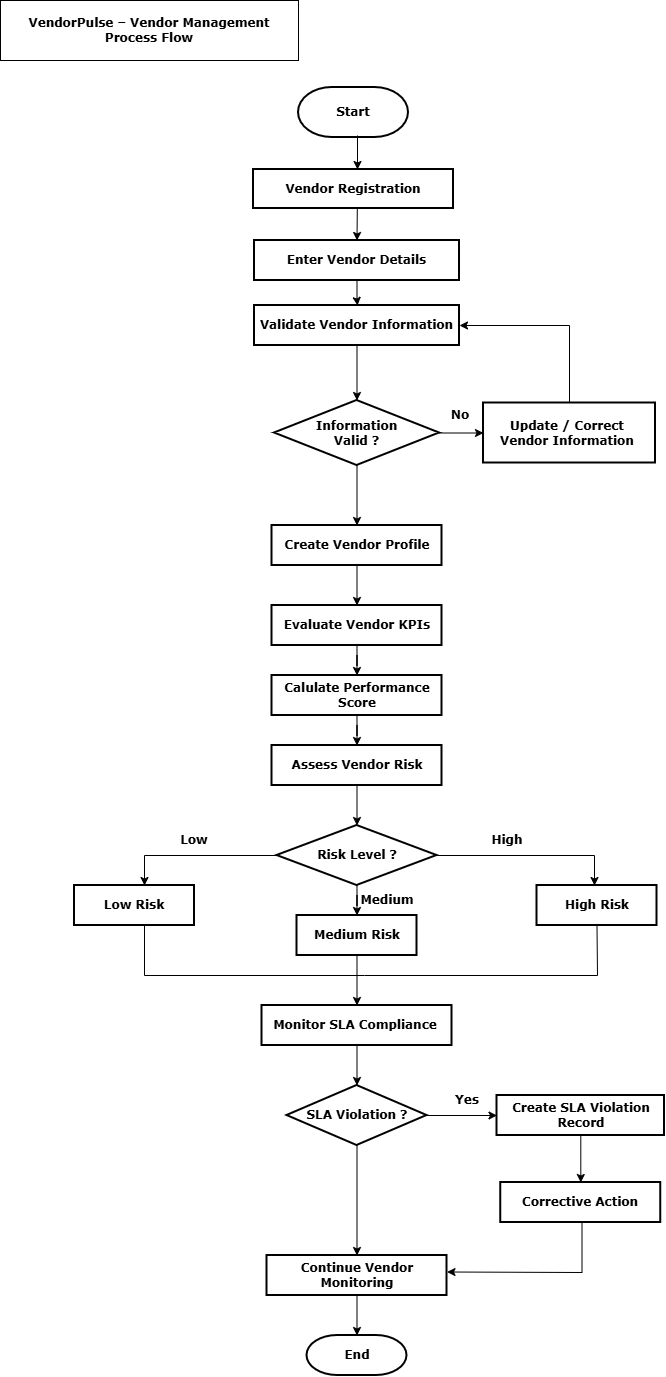

The diagram above was exported from draw.io. Its source (the exported page's mxGraphModel, read from the mxfile embedded in the PNG):
<mxGraphModel dx="1030" dy="527" grid="0" gridSize="10" guides="1" tooltips="1" connect="1" arrows="1" fold="1" page="1" pageScale="1" pageWidth="827" pageHeight="1169" background="light-dark(#ffffff, #121212)" math="0" shadow="0">
  <root>
    <mxCell id="0" />
    <mxCell id="1" parent="0" />
    <mxCell id="Dmb8lD93sIAQeX0i9Vkz-1" edge="1" parent="1" source="EPipJjEO0psGzqnYX3W2-2" style="edgeStyle=orthogonalEdgeStyle;rounded=0;orthogonalLoop=1;jettySize=auto;html=1;" target="EPipJjEO0psGzqnYX3W2-3" value="">
      <mxGeometry relative="1" as="geometry">
        <Array as="points">
          <mxPoint x="363" y="153" />
          <mxPoint x="363" y="153" />
        </Array>
      </mxGeometry>
    </mxCell>
    <mxCell id="EPipJjEO0psGzqnYX3W2-2" parent="1" style="strokeWidth=2;html=1;shape=mxgraph.flowchart.terminator;whiteSpace=wrap;fontStyle=1;fontFamily=Verdana;labelBorderColor=none;textShadow=0;" value="&lt;span&gt;Start&lt;/span&gt;" vertex="1">
      <mxGeometry height="50" width="110" x="304" y="102" as="geometry" />
    </mxCell>
    <mxCell id="EPipJjEO0psGzqnYX3W2-39" edge="1" parent="1" style="edgeStyle=orthogonalEdgeStyle;rounded=0;orthogonalLoop=1;jettySize=auto;html=1;fontStyle=1;fontFamily=Verdana;labelBorderColor=none;textShadow=0;" target="EPipJjEO0psGzqnYX3W2-5" value="">
      <mxGeometry relative="1" as="geometry">
        <mxPoint x="363" y="150" as="sourcePoint" />
      </mxGeometry>
    </mxCell>
    <mxCell id="EPipJjEO0psGzqnYX3W2-3" parent="1" style="whiteSpace=wrap;html=1;strokeWidth=2;fontStyle=1;fontFamily=Verdana;labelBorderColor=none;textShadow=0;" value="Vendor Registration" vertex="1">
      <mxGeometry height="39" width="200" x="259" y="184" as="geometry" />
    </mxCell>
    <mxCell id="EPipJjEO0psGzqnYX3W2-8" edge="1" parent="1" source="EPipJjEO0psGzqnYX3W2-5" style="edgeStyle=orthogonalEdgeStyle;rounded=0;orthogonalLoop=1;jettySize=auto;html=1;fontStyle=1;fontFamily=Verdana;labelBorderColor=none;textShadow=0;" value="">
      <mxGeometry relative="1" as="geometry">
        <mxPoint x="363" y="320" as="targetPoint" />
      </mxGeometry>
    </mxCell>
    <mxCell id="EPipJjEO0psGzqnYX3W2-5" parent="1" style="whiteSpace=wrap;html=1;strokeWidth=2;fontStyle=1;fontFamily=Verdana;labelBorderColor=none;textShadow=0;" value="Enter Vendor Details" vertex="1">
      <mxGeometry height="40" width="205" x="260" y="255" as="geometry" />
    </mxCell>
    <mxCell id="EPipJjEO0psGzqnYX3W2-10" edge="1" parent="1" source="EPipJjEO0psGzqnYX3W2-7" style="edgeStyle=orthogonalEdgeStyle;rounded=0;orthogonalLoop=1;jettySize=auto;html=1;fontStyle=1;fontFamily=Verdana;labelBorderColor=none;textShadow=0;" target="EPipJjEO0psGzqnYX3W2-9" value="">
      <mxGeometry relative="1" as="geometry" />
    </mxCell>
    <mxCell id="EPipJjEO0psGzqnYX3W2-35" edge="1" parent="1" source="EPipJjEO0psGzqnYX3W2-7" style="rounded=0;orthogonalLoop=1;jettySize=auto;html=1;endArrow=none;endFill=0;exitX=1;exitY=0.5;exitDx=0;exitDy=0;startArrow=classic;startFill=1;fontStyle=1;fontFamily=Verdana;labelBorderColor=none;textShadow=0;entryX=0.5;entryY=0;entryDx=0;entryDy=0;" target="EPipJjEO0psGzqnYX3W2-34" value="">
      <mxGeometry relative="1" as="geometry">
        <Array as="points">
          <mxPoint x="575" y="340" />
        </Array>
        <mxPoint x="470" y="340" as="sourcePoint" />
        <mxPoint x="630" y="420" as="targetPoint" />
      </mxGeometry>
    </mxCell>
    <mxCell id="EPipJjEO0psGzqnYX3W2-7" parent="1" style="whiteSpace=wrap;html=1;strokeWidth=2;fontStyle=1;fontFamily=Verdana;labelBorderColor=none;textShadow=0;" value="Validate Vendor Information" vertex="1">
      <mxGeometry height="40" width="205" x="260" y="320" as="geometry" />
    </mxCell>
    <mxCell id="EPipJjEO0psGzqnYX3W2-12" edge="1" parent="1" source="EPipJjEO0psGzqnYX3W2-9" style="edgeStyle=orthogonalEdgeStyle;rounded=0;orthogonalLoop=1;jettySize=auto;html=1;fontStyle=1;fontFamily=Verdana;labelBorderColor=none;textShadow=0;" target="EPipJjEO0psGzqnYX3W2-11" value="">
      <mxGeometry relative="1" as="geometry" />
    </mxCell>
    <mxCell id="EPipJjEO0psGzqnYX3W2-42" edge="1" parent="1" source="EPipJjEO0psGzqnYX3W2-9" style="edgeStyle=orthogonalEdgeStyle;rounded=0;orthogonalLoop=1;jettySize=auto;html=1;fontStyle=1;fontFamily=Verdana;labelBorderColor=none;textShadow=0;" target="EPipJjEO0psGzqnYX3W2-34" value="">
      <mxGeometry relative="1" as="geometry" />
    </mxCell>
    <mxCell id="EPipJjEO0psGzqnYX3W2-9" parent="1" style="rhombus;whiteSpace=wrap;html=1;strokeWidth=2;fontStyle=1;fontFamily=Verdana;labelBorderColor=none;textShadow=0;" value="Information &lt;br&gt;Valid ?" vertex="1">
      <mxGeometry height="65" width="165" x="280" y="415" as="geometry" />
    </mxCell>
    <mxCell id="EPipJjEO0psGzqnYX3W2-14" edge="1" parent="1" source="EPipJjEO0psGzqnYX3W2-11" style="edgeStyle=orthogonalEdgeStyle;rounded=0;orthogonalLoop=1;jettySize=auto;html=1;fontStyle=1;fontFamily=Verdana;labelBorderColor=none;textShadow=0;" target="EPipJjEO0psGzqnYX3W2-13" value="">
      <mxGeometry relative="1" as="geometry" />
    </mxCell>
    <mxCell id="EPipJjEO0psGzqnYX3W2-11" parent="1" style="whiteSpace=wrap;html=1;strokeWidth=2;fontStyle=1;fontFamily=Verdana;labelBorderColor=none;textShadow=0;" value="Create Vendor Profile" vertex="1">
      <mxGeometry height="40" width="170" x="277.5" y="540" as="geometry" />
    </mxCell>
    <mxCell id="EPipJjEO0psGzqnYX3W2-16" edge="1" parent="1" source="EPipJjEO0psGzqnYX3W2-13" style="edgeStyle=orthogonalEdgeStyle;rounded=0;orthogonalLoop=1;jettySize=auto;html=1;fontStyle=1;fontFamily=Verdana;labelBorderColor=none;textShadow=0;" target="EPipJjEO0psGzqnYX3W2-15" value="">
      <mxGeometry relative="1" as="geometry" />
    </mxCell>
    <mxCell id="EPipJjEO0psGzqnYX3W2-13" parent="1" style="whiteSpace=wrap;html=1;strokeWidth=2;fontStyle=1;fontFamily=Verdana;labelBorderColor=none;textShadow=0;" value="Evaluate Vendor KPIs" vertex="1">
      <mxGeometry height="40" width="170" x="277.5" y="620" as="geometry" />
    </mxCell>
    <mxCell id="EPipJjEO0psGzqnYX3W2-18" edge="1" parent="1" source="EPipJjEO0psGzqnYX3W2-15" style="edgeStyle=orthogonalEdgeStyle;rounded=0;orthogonalLoop=1;jettySize=auto;html=1;fontStyle=1;fontFamily=Verdana;labelBorderColor=none;textShadow=0;" target="EPipJjEO0psGzqnYX3W2-17" value="">
      <mxGeometry relative="1" as="geometry" />
    </mxCell>
    <mxCell id="EPipJjEO0psGzqnYX3W2-15" parent="1" style="whiteSpace=wrap;html=1;strokeWidth=2;fontStyle=1;fontFamily=Verdana;labelBorderColor=none;textShadow=0;" value="Calulate Performance Score" vertex="1">
      <mxGeometry height="40" width="170" x="277.5" y="690" as="geometry" />
    </mxCell>
    <mxCell id="EPipJjEO0psGzqnYX3W2-20" edge="1" parent="1" source="EPipJjEO0psGzqnYX3W2-17" style="edgeStyle=orthogonalEdgeStyle;rounded=0;orthogonalLoop=1;jettySize=auto;html=1;fontStyle=1;fontFamily=Verdana;labelBorderColor=none;textShadow=0;" target="EPipJjEO0psGzqnYX3W2-19" value="">
      <mxGeometry relative="1" as="geometry" />
    </mxCell>
    <mxCell id="EPipJjEO0psGzqnYX3W2-17" parent="1" style="whiteSpace=wrap;html=1;strokeWidth=2;fontStyle=1;fontFamily=Verdana;labelBorderColor=none;textShadow=0;" value="Assess Vendor Risk" vertex="1">
      <mxGeometry height="40" width="170" x="277.5" y="760" as="geometry" />
    </mxCell>
    <mxCell id="EPipJjEO0psGzqnYX3W2-22" edge="1" parent="1" source="EPipJjEO0psGzqnYX3W2-19" style="edgeStyle=orthogonalEdgeStyle;rounded=0;orthogonalLoop=1;jettySize=auto;html=1;fontStyle=1;fontFamily=Verdana;labelBorderColor=none;textShadow=0;" target="EPipJjEO0psGzqnYX3W2-21" value="">
      <mxGeometry relative="1" as="geometry" />
    </mxCell>
    <mxCell id="EPipJjEO0psGzqnYX3W2-45" edge="1" parent="1" source="EPipJjEO0psGzqnYX3W2-19" style="edgeStyle=orthogonalEdgeStyle;rounded=0;orthogonalLoop=1;jettySize=auto;html=1;fontStyle=1;fontFamily=Verdana;labelBorderColor=none;textShadow=0;" target="EPipJjEO0psGzqnYX3W2-44" value="">
      <mxGeometry relative="1" as="geometry">
        <Array as="points">
          <mxPoint x="600" y="870" />
        </Array>
      </mxGeometry>
    </mxCell>
    <mxCell id="EPipJjEO0psGzqnYX3W2-47" edge="1" parent="1" source="EPipJjEO0psGzqnYX3W2-19" style="edgeStyle=orthogonalEdgeStyle;rounded=0;orthogonalLoop=1;jettySize=auto;html=1;fontStyle=1;fontFamily=Verdana;" target="EPipJjEO0psGzqnYX3W2-46" value="">
      <mxGeometry relative="1" as="geometry">
        <Array as="points">
          <mxPoint x="150" y="870" />
        </Array>
      </mxGeometry>
    </mxCell>
    <mxCell id="EPipJjEO0psGzqnYX3W2-19" parent="1" style="rhombus;whiteSpace=wrap;html=1;strokeWidth=2;fontStyle=1;fontFamily=Verdana;labelBorderColor=none;textShadow=0;" value="Risk Level ?" vertex="1">
      <mxGeometry height="60" width="160" x="282.5" y="840" as="geometry" />
    </mxCell>
    <mxCell id="EPipJjEO0psGzqnYX3W2-24" edge="1" parent="1" source="EPipJjEO0psGzqnYX3W2-21" style="edgeStyle=orthogonalEdgeStyle;rounded=0;orthogonalLoop=1;jettySize=auto;html=1;fontStyle=1;fontFamily=Verdana;labelBorderColor=none;textShadow=0;" target="EPipJjEO0psGzqnYX3W2-23" value="">
      <mxGeometry relative="1" as="geometry" />
    </mxCell>
    <mxCell id="EPipJjEO0psGzqnYX3W2-21" parent="1" style="whiteSpace=wrap;html=1;strokeWidth=2;fontStyle=1;fontFamily=Verdana;labelBorderColor=none;textShadow=0;" value="Medium Risk" vertex="1">
      <mxGeometry height="40" width="120" x="302.5" y="930" as="geometry" />
    </mxCell>
    <mxCell id="EPipJjEO0psGzqnYX3W2-26" edge="1" parent="1" source="EPipJjEO0psGzqnYX3W2-23" style="edgeStyle=orthogonalEdgeStyle;rounded=0;orthogonalLoop=1;jettySize=auto;html=1;fontStyle=1;fontFamily=Verdana;labelBorderColor=none;textShadow=0;" target="EPipJjEO0psGzqnYX3W2-25" value="">
      <mxGeometry relative="1" as="geometry" />
    </mxCell>
    <mxCell id="EPipJjEO0psGzqnYX3W2-23" parent="1" style="whiteSpace=wrap;html=1;strokeWidth=2;fontStyle=1;fontFamily=Verdana;labelBorderColor=none;textShadow=0;" value="Monitor SLA Compliance&amp;nbsp;" vertex="1">
      <mxGeometry height="40" width="190" x="267.5" y="1020" as="geometry" />
    </mxCell>
    <mxCell id="EPipJjEO0psGzqnYX3W2-28" edge="1" parent="1" source="EPipJjEO0psGzqnYX3W2-25" style="edgeStyle=orthogonalEdgeStyle;rounded=0;orthogonalLoop=1;jettySize=auto;html=1;fontStyle=1;fontFamily=Verdana;labelBorderColor=none;textShadow=0;" target="EPipJjEO0psGzqnYX3W2-27" value="">
      <mxGeometry relative="1" as="geometry" />
    </mxCell>
    <mxCell id="EPipJjEO0psGzqnYX3W2-53" edge="1" parent="1" source="EPipJjEO0psGzqnYX3W2-25" style="edgeStyle=orthogonalEdgeStyle;rounded=0;orthogonalLoop=1;jettySize=auto;html=1;fontStyle=1;fontFamily=Verdana;labelBorderColor=none;textShadow=0;" target="EPipJjEO0psGzqnYX3W2-52" value="">
      <mxGeometry relative="1" as="geometry" />
    </mxCell>
    <mxCell id="EPipJjEO0psGzqnYX3W2-25" parent="1" style="rhombus;whiteSpace=wrap;html=1;strokeWidth=2;fontStyle=1;fontFamily=Verdana;labelBorderColor=none;textShadow=0;" value="SLA Violation ?" vertex="1">
      <mxGeometry height="60" width="140" x="292.5" y="1100" as="geometry" />
    </mxCell>
    <mxCell id="EPipJjEO0psGzqnYX3W2-33" edge="1" parent="1" source="EPipJjEO0psGzqnYX3W2-27" style="edgeStyle=orthogonalEdgeStyle;rounded=0;orthogonalLoop=1;jettySize=auto;html=1;fontStyle=1;fontFamily=Verdana;labelBorderColor=none;textShadow=0;" target="EPipJjEO0psGzqnYX3W2-29" value="">
      <mxGeometry relative="1" as="geometry" />
    </mxCell>
    <mxCell id="EPipJjEO0psGzqnYX3W2-27" parent="1" style="whiteSpace=wrap;html=1;strokeWidth=2;fontStyle=1;fontFamily=Verdana;labelBorderColor=none;textShadow=0;" value="Continue Vendor Monitoring" vertex="1">
      <mxGeometry height="40" width="180" x="272.5" y="1270" as="geometry" />
    </mxCell>
    <mxCell id="EPipJjEO0psGzqnYX3W2-29" parent="1" style="strokeWidth=2;html=1;shape=mxgraph.flowchart.terminator;whiteSpace=wrap;fontStyle=1;fontFamily=Verdana;labelBorderColor=none;textShadow=0;" value="End" vertex="1">
      <mxGeometry height="40" width="100" x="312.5" y="1350" as="geometry" />
    </mxCell>
    <mxCell id="EPipJjEO0psGzqnYX3W2-34" parent="1" style="whiteSpace=wrap;html=1;strokeWidth=2;fontStyle=1;fontFamily=Verdana;labelBorderColor=none;textShadow=0;" value="Update / Correct&amp;nbsp;&lt;br&gt;Vendor Information&amp;nbsp;" vertex="1">
      <mxGeometry height="60" width="172" x="489" y="417.5" as="geometry" />
    </mxCell>
    <mxCell id="EPipJjEO0psGzqnYX3W2-43" parent="1" style="text;html=1;whiteSpace=wrap;strokeColor=none;fillColor=none;align=center;verticalAlign=middle;rounded=0;fontStyle=1;fontFamily=Verdana;labelBorderColor=none;textShadow=0;" value="No" vertex="1">
      <mxGeometry height="30" width="60" x="436" y="415" as="geometry" />
    </mxCell>
    <mxCell id="EPipJjEO0psGzqnYX3W2-44" parent="1" style="whiteSpace=wrap;html=1;strokeWidth=2;fontStyle=1;fontFamily=Verdana;labelBorderColor=none;textShadow=0;" value="High Risk" vertex="1">
      <mxGeometry height="40" width="120" x="542.5" y="900" as="geometry" />
    </mxCell>
    <mxCell id="EPipJjEO0psGzqnYX3W2-46" parent="1" style="whiteSpace=wrap;html=1;strokeWidth=2;fontStyle=1;fontFamily=Verdana;" value="Low Risk" vertex="1">
      <mxGeometry height="40" width="120" x="80" y="900" as="geometry" />
    </mxCell>
    <mxCell id="EPipJjEO0psGzqnYX3W2-48" edge="1" parent="1" source="EPipJjEO0psGzqnYX3W2-44" style="endArrow=none;html=1;rounded=0;exitX=0.5;exitY=1;exitDx=0;exitDy=0;fontStyle=1;fontFamily=Verdana;" value="">
      <mxGeometry height="50" relative="1" width="50" as="geometry">
        <Array as="points">
          <mxPoint x="603" y="990" />
          <mxPoint x="370" y="990" />
          <mxPoint x="150" y="990" />
        </Array>
        <mxPoint x="100" y="990" as="sourcePoint" />
        <mxPoint x="150" y="940" as="targetPoint" />
      </mxGeometry>
    </mxCell>
    <mxCell id="EPipJjEO0psGzqnYX3W2-49" parent="1" style="text;html=1;whiteSpace=wrap;strokeColor=none;fillColor=none;align=center;verticalAlign=middle;rounded=0;fontStyle=1;fontFamily=Verdana;labelBorderColor=none;textShadow=0;" value="High" vertex="1">
      <mxGeometry height="30" width="60" x="482.5" y="840" as="geometry" />
    </mxCell>
    <mxCell id="EPipJjEO0psGzqnYX3W2-50" parent="1" style="text;html=1;whiteSpace=wrap;strokeColor=none;fillColor=none;align=center;verticalAlign=middle;rounded=0;fontStyle=1;fontFamily=Verdana;" value="Low" vertex="1">
      <mxGeometry height="30" width="60" x="170" y="840" as="geometry" />
    </mxCell>
    <mxCell id="EPipJjEO0psGzqnYX3W2-51" parent="1" style="text;html=1;whiteSpace=wrap;strokeColor=none;fillColor=none;align=center;verticalAlign=middle;rounded=0;fontStyle=1;fontFamily=Verdana;labelBorderColor=none;textShadow=0;" value="Medium" vertex="1">
      <mxGeometry height="30" width="60" x="362.5" y="900" as="geometry" />
    </mxCell>
    <mxCell id="EPipJjEO0psGzqnYX3W2-55" edge="1" parent="1" source="EPipJjEO0psGzqnYX3W2-52" style="edgeStyle=orthogonalEdgeStyle;rounded=0;orthogonalLoop=1;jettySize=auto;html=1;fontStyle=1;fontFamily=Verdana;labelBorderColor=none;textShadow=0;" target="EPipJjEO0psGzqnYX3W2-54" value="">
      <mxGeometry relative="1" as="geometry" />
    </mxCell>
    <mxCell id="EPipJjEO0psGzqnYX3W2-52" parent="1" style="whiteSpace=wrap;html=1;strokeWidth=2;fontStyle=1;fontFamily=Verdana;labelBorderColor=none;textShadow=0;" value="Create SLA Violation Record" vertex="1">
      <mxGeometry height="40" width="167.5" x="502.5" y="1110" as="geometry" />
    </mxCell>
    <mxCell id="EPipJjEO0psGzqnYX3W2-54" parent="1" style="whiteSpace=wrap;html=1;strokeWidth=2;fontStyle=1;fontFamily=Verdana;labelBorderColor=none;textShadow=0;" value="Corrective Action" vertex="1">
      <mxGeometry height="40" width="160" x="506.25" y="1197" as="geometry" />
    </mxCell>
    <mxCell id="EPipJjEO0psGzqnYX3W2-56" parent="1" style="text;html=1;whiteSpace=wrap;strokeColor=none;fillColor=none;align=center;verticalAlign=middle;rounded=0;fontStyle=1;fontFamily=Verdana;labelBorderColor=none;textShadow=0;" value="Yes" vertex="1">
      <mxGeometry height="30" width="60" x="442.5" y="1100" as="geometry" />
    </mxCell>
    <mxCell id="EPipJjEO0psGzqnYX3W2-57" edge="1" parent="1" style="endArrow=classic;html=1;rounded=0;fontStyle=1;fontFamily=Verdana;labelBorderColor=none;textShadow=0;" value="">
      <mxGeometry height="50" relative="1" width="50" as="geometry">
        <Array as="points">
          <mxPoint x="587.5" y="1287" />
          <mxPoint x="452.5" y="1286.5" />
        </Array>
        <mxPoint x="587.5" y="1237" as="sourcePoint" />
        <mxPoint x="453" y="1287" as="targetPoint" />
      </mxGeometry>
    </mxCell>
    <mxCell id="Dmb8lD93sIAQeX0i9Vkz-2" parent="1" style="rounded=0;whiteSpace=wrap;html=1;align=center;fontSize=12;fontStyle=1;fontFamily=Verdana;" value="&lt;div&gt;&lt;span style=&quot;background-color: transparent; color: light-dark(rgb(0, 0, 0), rgb(255, 255, 255));&quot;&gt;VendorPulse – Vendor Management Process Flow&lt;/span&gt;&lt;/div&gt;" vertex="1">
      <mxGeometry height="60" width="298" x="6" y="15" as="geometry" />
    </mxCell>
  </root>
</mxGraphModel>